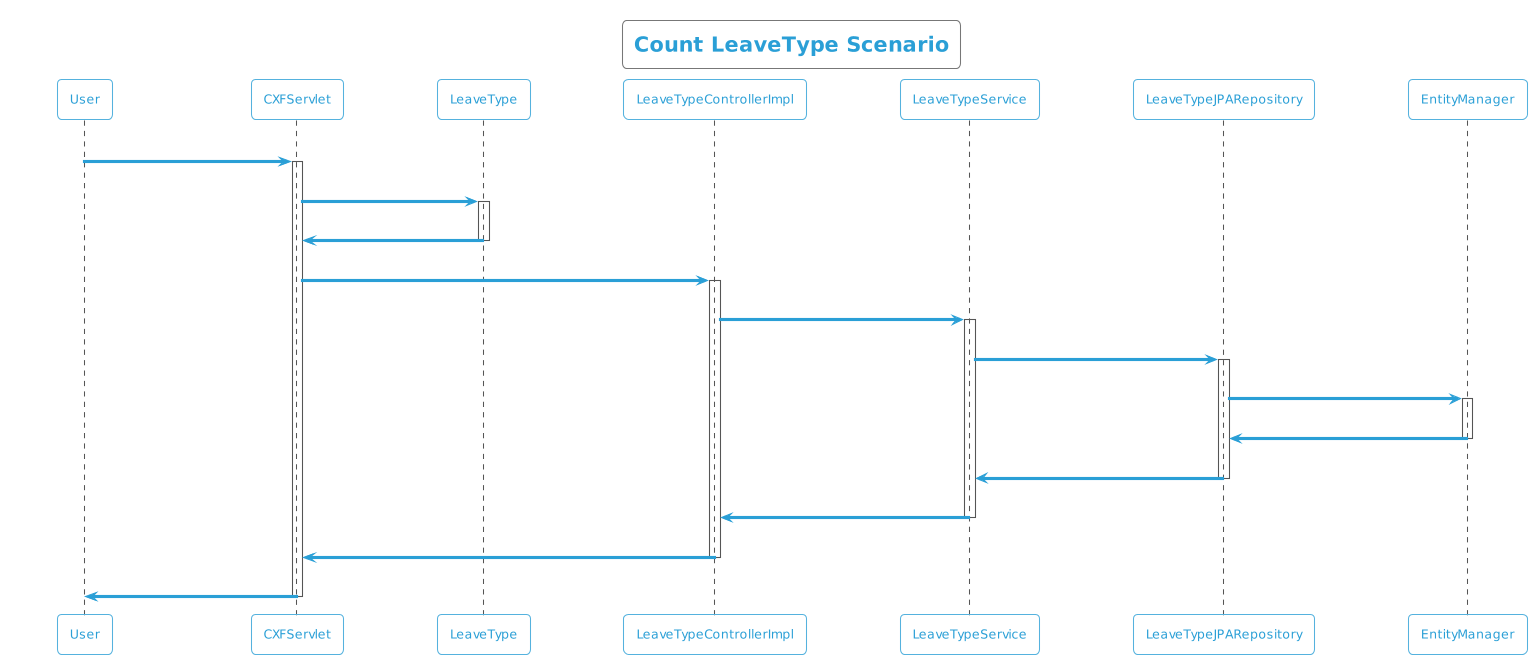

The diagram above was rendered by PlantUML. Its source (embedded in the PNG):
@startuml
!theme cyborg-outline
title Count LeaveType Scenario
participant User
User -> CXFServlet: GET, LeaveType
activate CXFServlet
CXFServlet -> LeaveType: << count >>
activate LeaveType
LeaveType -> CXFServlet: << instance >>
deactivate LeaveType
CXFServlet -> LeaveTypeControllerImpl: count(:LeaveType)
activate LeaveTypeControllerImpl
LeaveTypeControllerImpl -> LeaveTypeService: count(:LeaveType)
activate LeaveTypeService
LeaveTypeService -> LeaveTypeJPARepository: count(:LeaveType)
activate LeaveTypeJPARepository
LeaveTypeJPARepository -> EntityManager: save(:Long)
activate EntityManager
EntityManager -> LeaveTypeJPARepository: << persisted Count >>
deactivate EntityManager
LeaveTypeJPARepository -> LeaveTypeService: << persisted Count >>
deactivate LeaveTypeJPARepository
LeaveTypeService -> LeaveTypeControllerImpl: << persisted Count >>
deactivate LeaveTypeService
LeaveTypeControllerImpl -> CXFServlet: << persisted Count >>
deactivate LeaveTypeControllerImpl
CXFServlet -> User: marshalled LeaveType XML
deactivate CXFServlet
@enduml